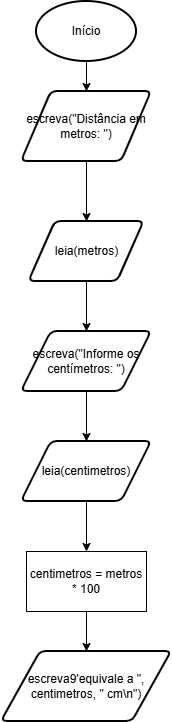

The diagram above was exported from draw.io. Its source (the exported page's mxGraphModel, read from the mxfile embedded in the PNG):
<mxGraphModel dx="1406" dy="780" grid="1" gridSize="10" guides="1" tooltips="1" connect="1" arrows="1" fold="1" page="1" pageScale="1" pageWidth="827" pageHeight="1169" math="0" shadow="0">
  <root>
    <mxCell id="0" />
    <mxCell id="1" parent="0" />
    <mxCell id="pDwJIy7WNFFkSACa29CJ-3" edge="1" parent="1" source="pDwJIy7WNFFkSACa29CJ-1" style="edgeStyle=orthogonalEdgeStyle;rounded=0;orthogonalLoop=1;jettySize=auto;html=1;" target="pDwJIy7WNFFkSACa29CJ-2" value="">
      <mxGeometry relative="1" as="geometry" />
    </mxCell>
    <mxCell id="pDwJIy7WNFFkSACa29CJ-1" parent="1" style="strokeWidth=2;html=1;shape=mxgraph.flowchart.start_1;whiteSpace=wrap;" value="Início" vertex="1">
      <mxGeometry height="60" width="100" x="380" y="10" as="geometry" />
    </mxCell>
    <mxCell id="pDwJIy7WNFFkSACa29CJ-6" edge="1" parent="1" source="pDwJIy7WNFFkSACa29CJ-2" style="edgeStyle=orthogonalEdgeStyle;rounded=0;orthogonalLoop=1;jettySize=auto;html=1;" target="pDwJIy7WNFFkSACa29CJ-4" value="">
      <mxGeometry relative="1" as="geometry" />
    </mxCell>
    <mxCell id="pDwJIy7WNFFkSACa29CJ-2" parent="1" style="shape=parallelogram;html=1;strokeWidth=2;perimeter=parallelogramPerimeter;whiteSpace=wrap;rounded=1;arcSize=12;size=0.23;" value="escreva(&quot;Distância em metros: &quot;)" vertex="1">
      <mxGeometry height="70" width="130" x="365" y="100" as="geometry" />
    </mxCell>
    <mxCell id="pDwJIy7WNFFkSACa29CJ-9" edge="1" parent="1" source="pDwJIy7WNFFkSACa29CJ-4" style="edgeStyle=orthogonalEdgeStyle;rounded=0;orthogonalLoop=1;jettySize=auto;html=1;" target="pDwJIy7WNFFkSACa29CJ-7" value="">
      <mxGeometry relative="1" as="geometry" />
    </mxCell>
    <mxCell id="pDwJIy7WNFFkSACa29CJ-4" parent="1" style="shape=parallelogram;html=1;strokeWidth=2;perimeter=parallelogramPerimeter;whiteSpace=wrap;rounded=1;arcSize=12;size=0.23;" value="leia(metros)" vertex="1">
      <mxGeometry height="60" width="115" x="372.5" y="230" as="geometry" />
    </mxCell>
    <mxCell id="pDwJIy7WNFFkSACa29CJ-11" edge="1" parent="1" source="pDwJIy7WNFFkSACa29CJ-7" style="edgeStyle=orthogonalEdgeStyle;rounded=0;orthogonalLoop=1;jettySize=auto;html=1;" target="pDwJIy7WNFFkSACa29CJ-10" value="">
      <mxGeometry relative="1" as="geometry" />
    </mxCell>
    <mxCell id="pDwJIy7WNFFkSACa29CJ-7" parent="1" style="shape=parallelogram;html=1;strokeWidth=2;perimeter=parallelogramPerimeter;whiteSpace=wrap;rounded=1;arcSize=12;size=0.23;" value="escreva(&quot;Informe os centímetros: &quot;)" vertex="1">
      <mxGeometry height="60" width="130" x="365" y="340" as="geometry" />
    </mxCell>
    <mxCell id="pDwJIy7WNFFkSACa29CJ-13" edge="1" parent="1" source="pDwJIy7WNFFkSACa29CJ-10" style="edgeStyle=orthogonalEdgeStyle;rounded=0;orthogonalLoop=1;jettySize=auto;html=1;" target="pDwJIy7WNFFkSACa29CJ-12" value="">
      <mxGeometry relative="1" as="geometry" />
    </mxCell>
    <mxCell id="pDwJIy7WNFFkSACa29CJ-10" parent="1" style="shape=parallelogram;html=1;strokeWidth=2;perimeter=parallelogramPerimeter;whiteSpace=wrap;rounded=1;arcSize=12;size=0.23;" value="leia(centimetros)" vertex="1">
      <mxGeometry height="60" width="130" x="365" y="450" as="geometry" />
    </mxCell>
    <mxCell id="pDwJIy7WNFFkSACa29CJ-15" edge="1" parent="1" source="pDwJIy7WNFFkSACa29CJ-12" style="edgeStyle=orthogonalEdgeStyle;rounded=0;orthogonalLoop=1;jettySize=auto;html=1;" target="pDwJIy7WNFFkSACa29CJ-14" value="">
      <mxGeometry relative="1" as="geometry" />
    </mxCell>
    <mxCell id="pDwJIy7WNFFkSACa29CJ-12" parent="1" style="rounded=0;whiteSpace=wrap;html=1;" value="centimetros = metros * 100" vertex="1">
      <mxGeometry height="60" width="120" x="370" y="560" as="geometry" />
    </mxCell>
    <mxCell id="pDwJIy7WNFFkSACa29CJ-14" parent="1" style="shape=parallelogram;html=1;strokeWidth=2;perimeter=parallelogramPerimeter;whiteSpace=wrap;rounded=1;arcSize=12;size=0.23;" value="escreva9'equivale a &quot;, centimetros, &quot; cm\n&quot;)" vertex="1">
      <mxGeometry height="70" width="170" x="345" y="660" as="geometry" />
    </mxCell>
  </root>
</mxGraphModel>